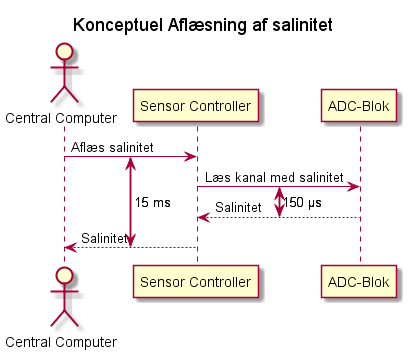

The diagram above was rendered by PlantUML. Its source (embedded in the PNG):
@startuml SensorKonceptuelSekvens
!pragma teoz true

title "Konceptuel Aflæsning af salinitet"

actor "Central Computer" as CC
participant "Sensor Controller" as SC
participant "ADC-Blok" as ADC

{start_com} CC -> SC : Aflæs salinitet
{read_start} SC -> ADC: Læs kanal med salinitet
{read_slut} ADC --> SC: Salinitet
{end_com} SC --> CC: Salinitet


{start_com} <-> {end_com}: 15 ms
{read_start} <-> {read_slut}: 150 µs
@enduml